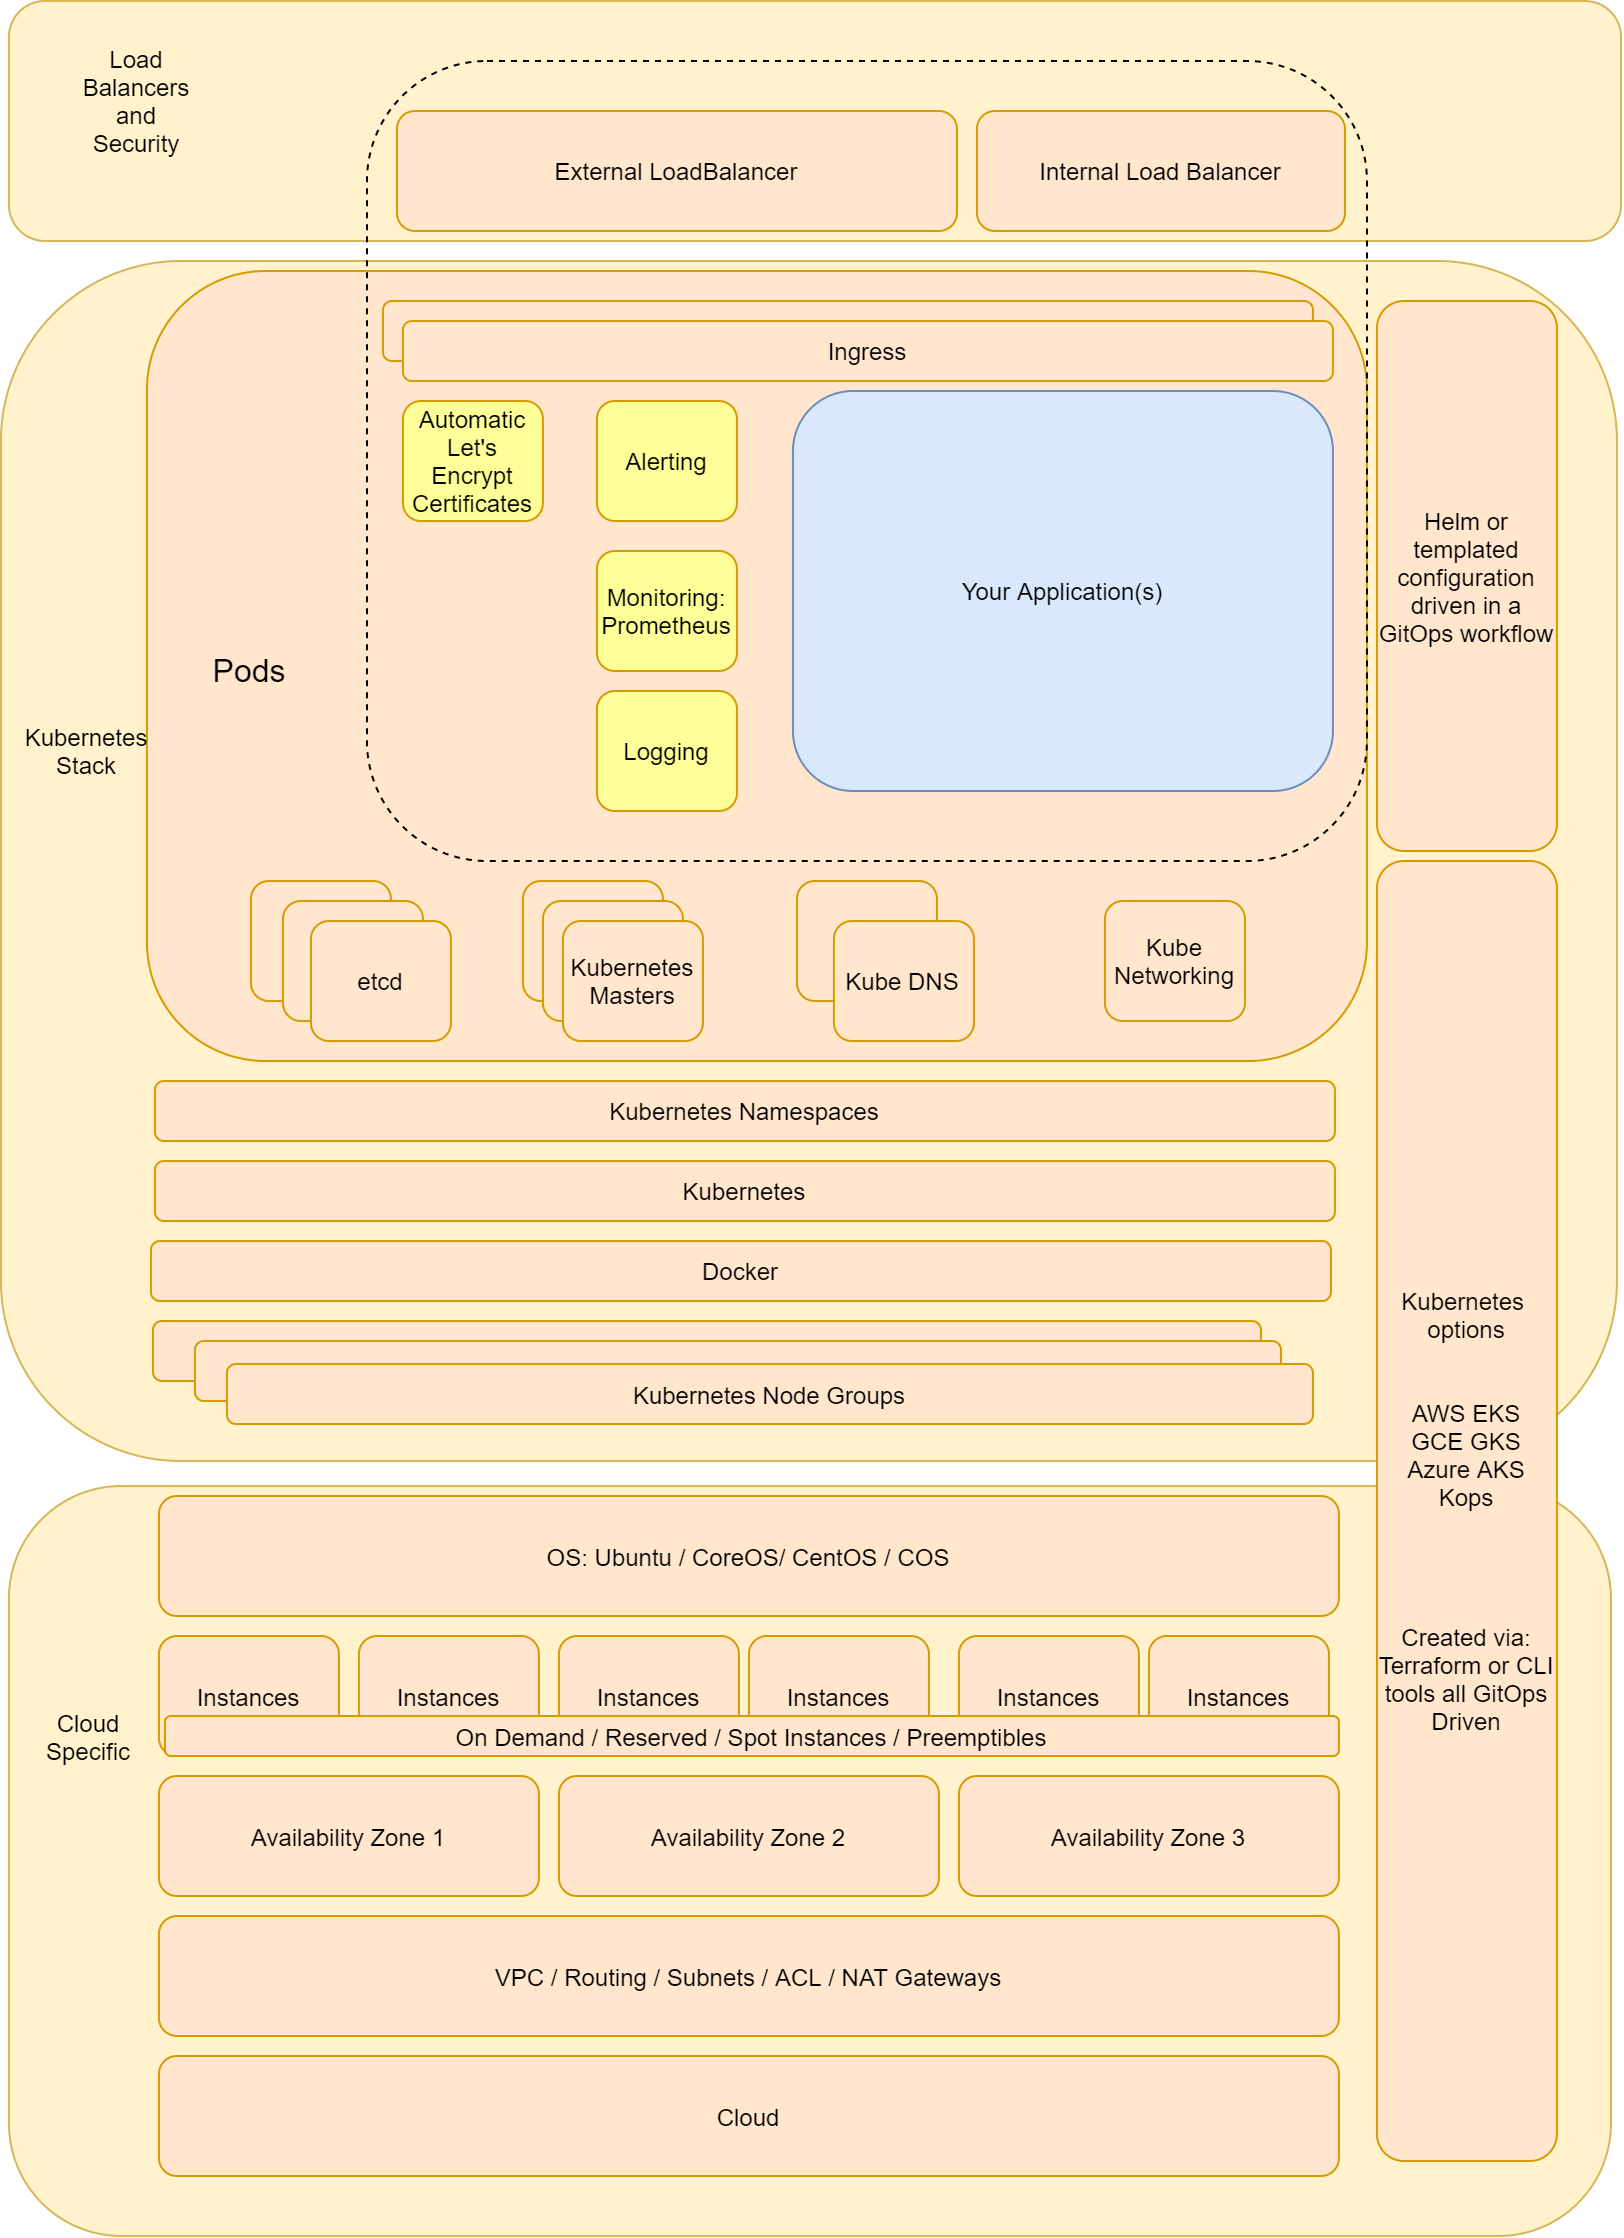

The diagram above was exported from draw.io. Its source (the exported page's mxGraphModel, read from the mxfile embedded in the PNG):
<mxGraphModel dx="2009" dy="1946" grid="0" gridSize="10" guides="1" tooltips="1" connect="1" arrows="1" fold="1" page="1" pageScale="1" pageWidth="850" pageHeight="1100" math="0" shadow="0">
  <root>
    <mxCell id="0" />
    <mxCell id="1" parent="0" />
    <mxCell id="2" value="" style="group" vertex="1" connectable="0" parent="1">
      <mxGeometry x="27.97" y="1400" width="810.03" height="1117.5" as="geometry" />
    </mxCell>
    <mxCell id="3" value="" style="rounded=1;whiteSpace=wrap;html=1;fillColor=#fff2cc;strokeColor=#d6b656;" vertex="1" parent="2">
      <mxGeometry x="4" width="806.03" height="120" as="geometry" />
    </mxCell>
    <mxCell id="4" value="" style="rounded=1;whiteSpace=wrap;html=1;fillColor=#fff2cc;strokeColor=#d6b656;" vertex="1" parent="2">
      <mxGeometry y="130" width="808" height="600" as="geometry" />
    </mxCell>
    <mxCell id="5" value="" style="rounded=1;whiteSpace=wrap;html=1;fillColor=#ffe6cc;strokeColor=#d79b00;" vertex="1" parent="2">
      <mxGeometry x="73" y="135" width="610" height="395" as="geometry" />
    </mxCell>
    <mxCell id="6" value="" style="rounded=1;whiteSpace=wrap;html=1;fillColor=#fff2cc;strokeColor=#d6b656;" vertex="1" parent="2">
      <mxGeometry x="4" y="742.5" width="801" height="375" as="geometry" />
    </mxCell>
    <mxCell id="7" value="Cloud" style="rounded=1;whiteSpace=wrap;html=1;fillColor=#ffe6cc;strokeColor=#d79b00;" vertex="1" parent="2">
      <mxGeometry x="79" y="1027.5" width="590" height="60" as="geometry" />
    </mxCell>
    <mxCell id="8" value="Availability Zone 1" style="rounded=1;whiteSpace=wrap;html=1;fillColor=#ffe6cc;strokeColor=#d79b00;" vertex="1" parent="2">
      <mxGeometry x="79" y="887.5" width="190" height="60" as="geometry" />
    </mxCell>
    <mxCell id="9" value="Availability Zone 2" style="rounded=1;whiteSpace=wrap;html=1;fillColor=#ffe6cc;strokeColor=#d79b00;" vertex="1" parent="2">
      <mxGeometry x="279" y="887.5" width="190" height="60" as="geometry" />
    </mxCell>
    <mxCell id="10" value="Availability Zone 3" style="rounded=1;whiteSpace=wrap;html=1;fillColor=#ffe6cc;strokeColor=#d79b00;" vertex="1" parent="2">
      <mxGeometry x="479" y="887.5" width="190" height="60" as="geometry" />
    </mxCell>
    <mxCell id="11" value="Instances" style="rounded=1;whiteSpace=wrap;html=1;fillColor=#ffe6cc;strokeColor=#d79b00;" vertex="1" parent="2">
      <mxGeometry x="79" y="817.5" width="90" height="60" as="geometry" />
    </mxCell>
    <mxCell id="12" value="Instances" style="rounded=1;whiteSpace=wrap;html=1;fillColor=#ffe6cc;strokeColor=#d79b00;" vertex="1" parent="2">
      <mxGeometry x="179" y="817.5" width="90" height="60" as="geometry" />
    </mxCell>
    <mxCell id="13" value="Instances" style="rounded=1;whiteSpace=wrap;html=1;fillColor=#ffe6cc;strokeColor=#d79b00;" vertex="1" parent="2">
      <mxGeometry x="279" y="817.5" width="90" height="60" as="geometry" />
    </mxCell>
    <mxCell id="14" value="Instances" style="rounded=1;whiteSpace=wrap;html=1;fillColor=#ffe6cc;strokeColor=#d79b00;" vertex="1" parent="2">
      <mxGeometry x="374" y="817.5" width="90" height="60" as="geometry" />
    </mxCell>
    <mxCell id="15" value="Instances" style="rounded=1;whiteSpace=wrap;html=1;fillColor=#ffe6cc;strokeColor=#d79b00;" vertex="1" parent="2">
      <mxGeometry x="479" y="817.5" width="90" height="60" as="geometry" />
    </mxCell>
    <mxCell id="16" value="Instances" style="rounded=1;whiteSpace=wrap;html=1;fillColor=#ffe6cc;strokeColor=#d79b00;" vertex="1" parent="2">
      <mxGeometry x="574" y="817.5" width="90" height="60" as="geometry" />
    </mxCell>
    <mxCell id="17" value="On Demand / Reserved / Spot Instances / Preemptibles" style="rounded=1;whiteSpace=wrap;html=1;fillColor=#ffe6cc;strokeColor=#d79b00;" vertex="1" parent="2">
      <mxGeometry x="82" y="857.5" width="587" height="20" as="geometry" />
    </mxCell>
    <mxCell id="18" value="OS: Ubuntu / CoreOS/ CentOS / COS" style="rounded=1;whiteSpace=wrap;html=1;fillColor=#ffe6cc;strokeColor=#d79b00;" vertex="1" parent="2">
      <mxGeometry x="79" y="747.5" width="590" height="60" as="geometry" />
    </mxCell>
    <mxCell id="19" value="Docker" style="rounded=1;whiteSpace=wrap;html=1;fillColor=#ffe6cc;strokeColor=#d79b00;" vertex="1" parent="2">
      <mxGeometry x="75" y="620" width="590" height="30" as="geometry" />
    </mxCell>
    <mxCell id="20" value="Kubernetes" style="rounded=1;whiteSpace=wrap;html=1;fillColor=#ffe6cc;strokeColor=#d79b00;" vertex="1" parent="2">
      <mxGeometry x="77" y="580" width="590" height="30" as="geometry" />
    </mxCell>
    <mxCell id="21" value="Kubernetes Namespaces" style="rounded=1;whiteSpace=wrap;html=1;fillColor=#ffe6cc;strokeColor=#d79b00;" vertex="1" parent="2">
      <mxGeometry x="77" y="540" width="590" height="30" as="geometry" />
    </mxCell>
    <mxCell id="22" value="etcd" style="rounded=1;whiteSpace=wrap;html=1;fillColor=#ffe6cc;strokeColor=#d79b00;" vertex="1" parent="2">
      <mxGeometry x="125" y="440" width="70" height="60" as="geometry" />
    </mxCell>
    <mxCell id="23" value="etcd" style="rounded=1;whiteSpace=wrap;html=1;fillColor=#ffe6cc;strokeColor=#d79b00;" vertex="1" parent="2">
      <mxGeometry x="141" y="450" width="70" height="60" as="geometry" />
    </mxCell>
    <mxCell id="24" value="etcd" style="rounded=1;whiteSpace=wrap;html=1;fillColor=#ffe6cc;strokeColor=#d79b00;" vertex="1" parent="2">
      <mxGeometry x="261" y="440" width="70" height="60" as="geometry" />
    </mxCell>
    <mxCell id="25" value="etcd" style="rounded=1;whiteSpace=wrap;html=1;fillColor=#ffe6cc;strokeColor=#d79b00;" vertex="1" parent="2">
      <mxGeometry x="271" y="450" width="70" height="60" as="geometry" />
    </mxCell>
    <mxCell id="26" value="Kubernetes&lt;div&gt;Masters&lt;/div&gt;" style="rounded=1;whiteSpace=wrap;html=1;fillColor=#ffe6cc;strokeColor=#d79b00;" vertex="1" parent="2">
      <mxGeometry x="281" y="460" width="70" height="60" as="geometry" />
    </mxCell>
    <mxCell id="27" value="Logging" style="rounded=1;whiteSpace=wrap;html=1;fillColor=#FFFF99;strokeColor=#d79b00;" vertex="1" parent="2">
      <mxGeometry x="298" y="345" width="70" height="60" as="geometry" />
    </mxCell>
    <mxCell id="28" value="Monitoring:&lt;div&gt;Prometheus&lt;/div&gt;" style="rounded=1;whiteSpace=wrap;html=1;fillColor=#FFFF99;strokeColor=#d79b00;" vertex="1" parent="2">
      <mxGeometry x="298" y="275" width="70" height="60" as="geometry" />
    </mxCell>
    <mxCell id="29" value="Alerting" style="rounded=1;whiteSpace=wrap;html=1;fillColor=#FFFF99;strokeColor=#d79b00;" vertex="1" parent="2">
      <mxGeometry x="298" y="200" width="70" height="60" as="geometry" />
    </mxCell>
    <mxCell id="30" value="Your Application(s)" style="rounded=1;whiteSpace=wrap;html=1;fillColor=#dae8fc;strokeColor=#6c8ebf;" vertex="1" parent="2">
      <mxGeometry x="396" y="195" width="270" height="200" as="geometry" />
    </mxCell>
    <mxCell id="31" value="External LoadBalancer" style="rounded=1;whiteSpace=wrap;html=1;fillColor=#ffe6cc;strokeColor=#d79b00;" vertex="1" parent="2">
      <mxGeometry x="198" y="55" width="280" height="60" as="geometry" />
    </mxCell>
    <mxCell id="32" value="Automatic Let's Encrypt Certificates" style="rounded=1;whiteSpace=wrap;html=1;fillColor=#FFFF99;strokeColor=#d79b00;" vertex="1" parent="2">
      <mxGeometry x="201" y="200" width="70" height="60" as="geometry" />
    </mxCell>
    <mxCell id="33" value="Ingress" style="rounded=1;whiteSpace=wrap;html=1;fillColor=#ffe6cc;strokeColor=#d79b00;" vertex="1" parent="2">
      <mxGeometry x="191" y="150" width="465" height="30" as="geometry" />
    </mxCell>
    <mxCell id="34" value="Ingress" style="rounded=1;whiteSpace=wrap;html=1;fillColor=#ffe6cc;strokeColor=#d79b00;" vertex="1" parent="2">
      <mxGeometry x="201" y="160" width="465" height="30" as="geometry" />
    </mxCell>
    <mxCell id="35" value="Cloud Specific" style="text;html=1;strokeColor=none;fillColor=none;align=center;verticalAlign=middle;whiteSpace=wrap;rounded=0;" vertex="1" parent="2">
      <mxGeometry x="24" y="857.5" width="40" height="20" as="geometry" />
    </mxCell>
    <mxCell id="36" value="Kubernetes&lt;div&gt;Stack&lt;/div&gt;" style="text;html=1;strokeColor=none;fillColor=none;align=center;verticalAlign=middle;whiteSpace=wrap;rounded=0;" vertex="1" parent="2">
      <mxGeometry x="23" y="365" width="40" height="20" as="geometry" />
    </mxCell>
    <mxCell id="37" value="&lt;font style=&quot;font-size: 16px&quot;&gt;Pods&lt;/font&gt;" style="text;html=1;strokeColor=none;fillColor=none;align=center;verticalAlign=middle;whiteSpace=wrap;rounded=0;perimeterSpacing=1;" vertex="1" parent="2">
      <mxGeometry x="96" y="320" width="57" height="30" as="geometry" />
    </mxCell>
    <mxCell id="38" value="" style="rounded=1;whiteSpace=wrap;html=1;dashed=1;fillColor=none;" vertex="1" parent="2">
      <mxGeometry x="183" y="30" width="500" height="400" as="geometry" />
    </mxCell>
    <mxCell id="39" value="etcd" style="rounded=1;whiteSpace=wrap;html=1;fillColor=#ffe6cc;strokeColor=#d79b00;" vertex="1" parent="2">
      <mxGeometry x="155" y="460" width="70" height="60" as="geometry" />
    </mxCell>
    <mxCell id="40" value="" style="rounded=1;whiteSpace=wrap;html=1;fillColor=#ffe6cc;strokeColor=#d79b00;" vertex="1" parent="2">
      <mxGeometry x="398" y="440" width="70" height="60" as="geometry" />
    </mxCell>
    <mxCell id="41" value="Kube Networking" style="rounded=1;whiteSpace=wrap;html=1;fillColor=#ffe6cc;strokeColor=#d79b00;" vertex="1" parent="2">
      <mxGeometry x="552" y="450" width="70" height="60" as="geometry" />
    </mxCell>
    <mxCell id="42" value="Load Balancers&lt;div&gt;and&lt;/div&gt;&lt;div&gt;Security&lt;/div&gt;" style="text;html=1;strokeColor=none;fillColor=none;align=center;verticalAlign=middle;whiteSpace=wrap;rounded=0;" vertex="1" parent="2">
      <mxGeometry x="47.900000000000006" y="40" width="40" height="20" as="geometry" />
    </mxCell>
    <mxCell id="43" value="Kubernetes&amp;nbsp; options&lt;div&gt;&lt;br&gt;&lt;/div&gt;&lt;div&gt;&lt;br&gt;&lt;/div&gt;&lt;div&gt;AWS EKS&lt;/div&gt;&lt;div&gt;GCE GKS&lt;/div&gt;&lt;div&gt;Azure AKS&lt;/div&gt;&lt;div&gt;Kops&lt;/div&gt;&lt;div&gt;&lt;br&gt;&lt;/div&gt;&lt;div&gt;&lt;br&gt;&lt;/div&gt;&lt;div&gt;&lt;br&gt;&lt;/div&gt;&lt;div&gt;&lt;br&gt;&lt;/div&gt;&lt;div&gt;Created via:&lt;br&gt;Terraform or CLI tools all GitOps Driven&lt;/div&gt;" style="rounded=1;whiteSpace=wrap;html=1;fillColor=#ffe6cc;strokeColor=#d79b00;" vertex="1" parent="2">
      <mxGeometry x="688" y="430" width="90" height="650" as="geometry" />
    </mxCell>
    <mxCell id="44" value="Internal Load Balancer" style="rounded=1;whiteSpace=wrap;html=1;fillColor=#ffe6cc;strokeColor=#d79b00;" vertex="1" parent="2">
      <mxGeometry x="488" y="55" width="184" height="60" as="geometry" />
    </mxCell>
    <mxCell id="45" value="VPC / Routing / Subnets / ACL / NAT Gateways" style="rounded=1;whiteSpace=wrap;html=1;fillColor=#ffe6cc;strokeColor=#d79b00;" vertex="1" parent="2">
      <mxGeometry x="79" y="957.5" width="590" height="60" as="geometry" />
    </mxCell>
    <mxCell id="46" value="Helm or templated configuration driven in a GitOps workflow" style="rounded=1;whiteSpace=wrap;html=1;fillColor=#ffe6cc;strokeColor=#d79b00;" vertex="1" parent="2">
      <mxGeometry x="688" y="150" width="90" height="275" as="geometry" />
    </mxCell>
    <mxCell id="47" value="Kubernetes Node Groups" style="rounded=1;whiteSpace=wrap;html=1;fillColor=#ffe6cc;strokeColor=#d79b00;" vertex="1" parent="2">
      <mxGeometry x="76" y="660" width="554" height="30" as="geometry" />
    </mxCell>
    <mxCell id="48" value="Kubernetes Node Groups" style="rounded=1;whiteSpace=wrap;html=1;fillColor=#ffe6cc;strokeColor=#d79b00;" vertex="1" parent="2">
      <mxGeometry x="97" y="670" width="543" height="30" as="geometry" />
    </mxCell>
    <mxCell id="49" value="Kubernetes Node Groups" style="rounded=1;whiteSpace=wrap;html=1;fillColor=#ffe6cc;strokeColor=#d79b00;" vertex="1" parent="2">
      <mxGeometry x="113" y="681.5" width="543" height="30" as="geometry" />
    </mxCell>
    <mxCell id="50" value="Kube DNS" style="rounded=1;whiteSpace=wrap;html=1;fillColor=#ffe6cc;strokeColor=#d79b00;" vertex="1" parent="2">
      <mxGeometry x="416.5" y="460" width="70" height="60" as="geometry" />
    </mxCell>
  </root>
</mxGraphModel>